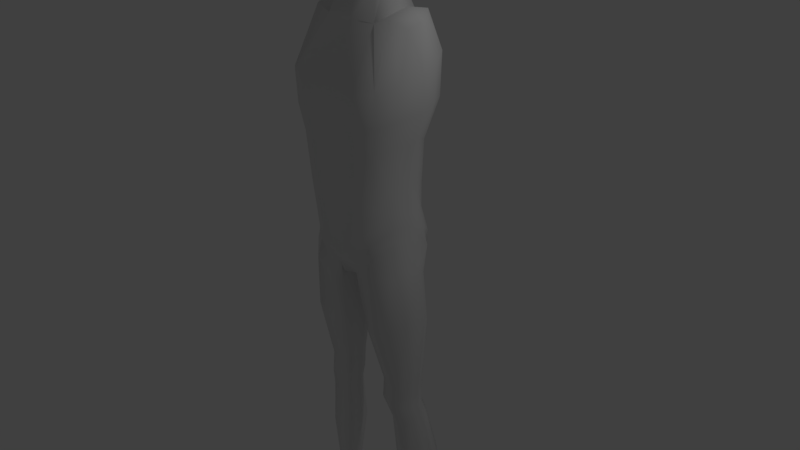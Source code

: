 # Source: character2.blend  (saved by Blender 2.80.26; exported with 4.5.12 LTS)
import bpy
from mathutils import Matrix  # noqa: F401  (used for matrix-valued properties, if any)

bpy.ops.wm.read_factory_settings(use_empty=True)
scene = bpy.context.scene
scene.name = 'Scene'

# ---- world
world_world = bpy.data.worlds.new('World'); scene.world = world_world
world_world.color = (0.05088, 0.05088, 0.05088)
world_world.use_sun_shadow = False
world_world.sun_shadow_jitter_overblur = 0.0

# ---- cameras
cam_camera = bpy.data.cameras.new('Camera')
cam_camera.clip_end = 100.0
cam_camera.lens = 35.0
cam_camera.sensor_width = 32.0
cam_camera.sensor_height = 18.0
cam_camera.ortho_scale = 7.314
cam_camera.dof.focus_distance = 0.0
cam_camera.dof.aperture_fstop = 128.0

# ---- lights
light_lamp = bpy.data.lights.new('Lamp', 'POINT')
light_lamp.transmission_factor = 0.0
light_lamp.cutoff_distance = 30.0
light_lamp.energy = 100.0
light_lamp.shadow_buffer_clip_start = 1.001
light_lamp.shadow_soft_size = 0.1
light_lamp.shadow_maximum_resolution = 0.006
light_lamp.use_absolute_resolution = True

# ---- meshes
me_cube_001 = bpy.data.meshes.new('Cube.001')
me_cube_001.from_pydata([(0.671, -0.1562, 0.47), (0.7554, -0.02346, 3.062), (0.6741, 0.4094, 0.2718), (0.7554, 0.2547, 3.102), (0.0, 0.424, 0.04757), (0.0, 0.4744, 3.105), (0.0, -0.3785, -0.0691), (0.0, -0.1767, 3.077), (0.849, 0.3261, 2.663), (0.7214, 0.2163, 1.755), (0.6349, 0.2365, 1.153), (0.849, -0.2131, 2.491), (0.7214, -0.191, 1.741), (0.6349, -0.1829, 1.149), (0.0, -0.5806, 2.471), (0.0, -0.5116, 1.515), (0.0, -0.493, 0.8226), (0.0, 0.6806, 2.767), (0.0, 0.4279, 1.529), (0.0, 0.4744, 0.8273), (0.3833, 0.4744, 3.111), (0.1402, -0.3101, -0.06672), (0.1961, 0.5918, -0.0004334), (0.3833, -0.1767, 3.083), (0.3314, -0.493, 0.955), (0.383, -0.5116, 1.595), (0.4357, -0.5685, 2.401), (0.3314, 0.4744, 0.9597), (0.383, 0.4279, 1.609), (0.4245, 0.6842, 2.746), (0.2783, -0.03767, 3.493), (0.0, -0.03651, 3.49), (0.0, 0.2494, 3.654), (0.2783, 0.2483, 3.656), (0.8246, 0.1673, -4.337), (0.8378, 0.2847, -4.35), (0.6159, 0.1199, -4.332), (0.6367, 0.2823, -4.35), (0.2265, 0.2629, -0.4123), (0.1633, -0.2796, -0.3709), (0.7584, -0.1897, 0.06427), (0.7013, 0.3213, -0.06854), (0.653, 0.2729, 0.8284), (0.653, -0.1668, 0.8457), (0.0, -0.4978, 0.2815), (0.0, 0.5442, 0.4374), (0.2358, 0.5035, 0.6254), (0.2358, -0.4978, 0.3489), (0.3541, 0.2439, -1.684), (0.331, -0.03144, -1.713), (0.7661, 0.01242, -1.712), (0.7749, 0.2461, -1.706), (0.4801, 0.2938, -2.26), (0.4549, 0.01506, -2.315), (0.8221, 0.0609, -2.26), (0.8328, 0.2947, -2.232), (0.2042, -0.1994, -0.9323), (0.8538, -0.1233, -0.6769), (0.7835, 0.3176, -0.7413), (0.2402, 0.2654, -0.9259), (0.5369, 0.4016, -3.015), (0.5029, 0.05855, -3.055), (0.9426, 0.1326, -2.993), (0.9611, 0.4021, -2.975), (0.3346, -0.0535, -1.999), (0.7716, -0.00533, -1.996), (0.7815, 0.236, -1.989), (0.3593, 0.2332, -1.968), (0.6184, 0.4209, 3.203), (0.4555, -0.3668, 0.199), (0.5358, 0.4332, 1.059), (0.6091, 0.3963, 1.667), (0.6965, 0.5809, 2.714), (0.4528, 0.6075, 0.01187), (0.6056, -0.1567, 3.161), (0.5491, -0.4042, 1.043), (0.6184, -0.4167, 1.656), (0.7033, -0.467, 2.442), (0.739, 0.08206, -4.328), (0.7552, 0.3816, -4.361), (0.5051, 0.4522, -0.2565), (0.5116, -0.3989, -0.06729), (0.5035, -0.3842, 0.6378), (0.4983, 0.4733, 0.7199), (0.6172, 0.3484, -1.723), (0.6107, -0.1149, -1.745), (0.677, 0.417, -2.233), (0.6667, -0.07935, -2.302), (0.5529, -0.367, -0.7851), (0.5556, 0.453, -0.7935), (0.7778, 0.5613, -2.99), (0.7555, -0.03678, -3.027), (0.6115, -0.1435, -2.031), (0.6198, 0.3502, -2.007), (0.7425, 0.07275, 0.4947), (0.8229, 0.111, 3.123), (0.0, 0.08441, -0.07797), (0.7073, 0.02694, 1.148), (0.7925, 0.01355, 1.735), (0.9223, 0.05718, 2.573), (0.4363, 0.141, 3.194), (0.05698, 0.1675, -0.06998), (0.0, 0.07099, 3.634), (0.3365, 0.07278, 3.64), (0.8746, 0.2246, -4.344), (0.5827, 0.2079, -4.342), (0.8306, 0.101, 0.09363), (0.09119, 0.05158, -0.3242), (0.7251, 0.05311, 0.8409), (0.8216, 0.1275, -1.71), (0.2914, 0.1108, -1.703), (0.8937, 0.1738, -2.241), (0.4014, 0.1635, -2.303), (0.1506, 0.07942, -0.9123), (0.9317, 0.1127, -0.6705), (1.015, 0.2628, -2.982), (0.4568, 0.237, -3.038), (0.2953, 0.09557, -1.995), (0.8282, 0.1132, -1.993), (0.622, 0.1259, 3.263), (0.6635, 0.3412, 0.5501), (0.662, -0.1615, 0.6579), (0.0, -0.4381, 0.1062), (0.0, 0.4841, 0.2425), (0.188, 0.63, 0.2522), (0.188, -0.4039, 0.1411), (0.4729, 0.6173, 0.342), (0.4795, -0.3755, 0.4184), (0.7338, 0.06293, 0.6678), (0.8192, 0.3413, 2.183), (0.8192, -0.1902, 2.078), (0.0, -0.5764, 1.941), (0.0, 0.6592, 2.115), (0.3909, 0.6613, 2.148), (0.3972, -0.5696, 1.946), (0.6796, -0.4594, 2.003), (0.6705, 0.5854, 2.162), (0.9003, 0.07645, 2.121)], [], [(72, 68, 3, 8), (99, 95, 1, 11), (116, 60, 37, 105), (7, 23, 30, 31), (26, 23, 7, 14), (47, 24, 16, 44), (24, 25, 15, 16), (134, 26, 14, 131), (108, 97, 13, 43), (97, 98, 12, 13), (137, 99, 11, 130), (83, 70, 10, 42), (70, 71, 9, 10), (136, 72, 8, 129), (132, 17, 29, 133), (19, 18, 28, 27), (45, 19, 27, 46), (135, 77, 26, 134), (75, 76, 25, 24), (82, 75, 24, 47), (77, 74, 23, 26), (119, 100, 23, 74), (96, 101, 21, 6), (17, 5, 20, 29), (103, 102, 31, 30), (100, 20, 33, 103), (20, 5, 32, 33), (91, 61, 36, 78), (115, 62, 34, 104), (90, 63, 35, 79), (73, 2, 41, 80), (94, 0, 40, 106), (69, 21, 39, 81), (101, 22, 38, 107), (127, 82, 47, 125), (123, 45, 46, 124), (126, 83, 42, 120), (128, 108, 43, 121), (125, 47, 44, 122), (89, 58, 51, 84), (114, 57, 50, 109), (88, 56, 49, 85), (113, 59, 48, 110), (93, 66, 55, 86), (118, 65, 54, 111), (92, 64, 53, 87), (117, 67, 52, 112), (107, 38, 59, 113), (81, 39, 56, 88), (106, 40, 57, 114), (80, 41, 58, 89), (86, 55, 63, 90), (111, 54, 62, 115), (87, 53, 61, 91), (112, 52, 60, 116), (110, 48, 67, 117), (85, 49, 64, 92), (109, 50, 65, 118), (84, 51, 66, 93), (48, 84, 93, 67), (50, 85, 92, 65), (54, 87, 91, 62), (52, 86, 90, 60), (38, 80, 89, 59), (40, 81, 88, 57), (65, 92, 87, 54), (67, 93, 86, 52), (57, 88, 85, 50), (59, 89, 84, 48), (124, 46, 83, 126), (121, 43, 82, 127), (0, 69, 81, 40), (22, 73, 80, 38), (60, 90, 79, 37), (62, 91, 78, 34), (95, 119, 74, 1), (11, 1, 74, 77), (43, 13, 75, 82), (13, 12, 76, 75), (130, 11, 77, 135), (133, 29, 72, 136), (27, 28, 71, 70), (46, 27, 70, 83), (29, 20, 68, 72), (3, 68, 119, 95), (51, 109, 118, 66), (49, 110, 117, 64), (53, 112, 116, 61), (55, 111, 115, 63), (41, 106, 114, 58), (39, 107, 113, 56), (64, 117, 112, 53), (66, 118, 111, 55), (56, 113, 110, 49), (58, 114, 109, 51), (120, 42, 108, 128), (21, 101, 107, 39), (2, 94, 106, 41), (63, 115, 104, 35), (23, 100, 103, 30), (33, 32, 102, 103), (4, 22, 101, 96), (68, 20, 100, 119), (129, 8, 99, 137), (10, 9, 98, 97), (42, 10, 97, 108), (61, 116, 105, 36), (8, 3, 95, 99), (2, 120, 128, 94), (0, 121, 127, 69), (22, 124, 126, 73), (21, 125, 122, 6), (94, 128, 121, 0), (73, 126, 120, 2), (4, 123, 124, 22), (69, 127, 125, 21), (9, 129, 137, 98), (28, 133, 136, 71), (12, 130, 135, 76), (76, 135, 134, 25), (18, 132, 133, 28), (71, 136, 129, 9), (98, 137, 130, 12), (25, 134, 131, 15)])
me_cube_001.polygons.foreach_set('use_smooth', [True] * 124)
_uv = me_cube_001.uv_layers.new(name='UVMap')
_uv.uv.foreach_set('vector', [0.5625, 0.4688, 0.6406, 0.4688, 0.625, 0.5, 0.5625, 0.5, 0.5625, 0.625, 0.625, 0.625, 0.625, 0.75, 0.5625, 0.75, 0.3125, 0.625, 0.3438, 0.5, 0.3438, 0.5, 0.3125, 0.625, 0.625, 0.875, 0.65, 0.8125, 0.6667, 0.8125, 0.6875, 0.875, 0.5625, 0.8125, 0.65, 0.8125, 0.625, 0.875, 0.5625, 0.875, 0.4062, 0.8125, 0.4375, 0.8125, 0.4375, 0.875, 0.4062, 0.875, 0.4375, 0.8125, 0.5, 0.8125, 0.5, 0.875, 0.4375, 0.875, 0.5312, 0.8125, 0.5625, 0.8125, 0.5625, 0.875, 0.5312, 0.875, 0.4062, 0.625, 0.4375, 0.625, 0.4375, 0.75, 0.4062, 0.75, 0.4375, 0.625, 0.5, 0.625, 0.5, 0.75, 0.4375, 0.75, 0.5312, 0.625, 0.5625, 0.625, 0.5625, 0.75, 0.5312, 0.75, 0.4062, 0.4688, 0.4375, 0.4688, 0.4375, 0.5, 0.4062, 0.5, 0.4375, 0.4688, 0.5, 0.4688, 0.5, 0.5, 0.4375, 0.5, 0.5312, 0.4688, 0.5625, 0.4688, 0.5625, 0.5, 0.5312, 0.5, 0.5312, 0.375, 0.5625, 0.375, 0.5625, 0.4375, 0.5312, 0.4375, 0.4375, 0.375, 0.5, 0.375, 0.5, 0.4375, 0.4375, 0.4375, 0.4062, 0.375, 0.4375, 0.375, 0.4375, 0.4375, 0.4062, 0.4375, 0.5312, 0.7812, 0.5625, 0.7812, 0.5625, 0.8125, 0.5312, 0.8125, 0.4375, 0.7812, 0.5, 0.7812, 0.5, 0.8125, 0.4375, 0.8125, 0.4062, 0.7812, 0.4375, 0.7812, 0.4375, 0.8125, 0.4062, 0.8125, 0.5625, 0.7812, 0.6406, 0.7812, 0.65, 0.8125, 0.5625, 0.8125, 0.6562, 0.625, 0.6875, 0.625, 0.65, 0.75, 0.6406, 0.75, 0.25, 0.625, 0.3125, 0.625, 0.35, 0.75, 0.3125, 0.75, 0.5625, 0.375, 0.625, 0.375, 0.65, 0.4375, 0.5625, 0.4375, 0.6875, 0.625, 0.75, 0.625, 0.6875, 0.75, 0.6667, 0.75, 0.6875, 0.625, 0.65, 0.5, 0.6667, 0.5, 0.6875, 0.625, 0.65, 0.4375, 0.625, 0.375, 0.6875, 0.375, 0.6667, 0.4375, 0.375, 0.7812, 0.3438, 0.8125, 0.3438, 0.8125, 0.375, 0.7812, 0.375, 0.625, 0.375, 0.75, 0.375, 0.75, 0.375, 0.625, 0.375, 0.4688, 0.375, 0.5, 0.375, 0.5, 0.375, 0.4688, 0.375, 0.4688, 0.375, 0.5, 0.375, 0.5, 0.375, 0.4688, 0.375, 0.625, 0.375, 0.75, 0.375, 0.75, 0.375, 0.625, 0.375, 0.7812, 0.35, 0.8125, 0.3438, 0.8125, 0.375, 0.7812, 0.3125, 0.625, 0.35, 0.5, 0.3438, 0.5, 0.3125, 0.625, 0.3906, 0.7812, 0.4062, 0.7812, 0.4062, 0.8125, 0.3906, 0.8125, 0.3906, 0.375, 0.4062, 0.375, 0.4062, 0.4375, 0.3906, 0.4375, 0.3906, 0.4688, 0.4062, 0.4688, 0.4062, 0.5, 0.3906, 0.5, 0.3906, 0.625, 0.4062, 0.625, 0.4062, 0.75, 0.3906, 0.75, 0.3906, 0.8125, 0.4062, 0.8125, 0.4062, 0.875, 0.3906, 0.875, 0.375, 0.4688, 0.375, 0.5, 0.375, 0.5, 0.375, 0.4688, 0.375, 0.625, 0.375, 0.75, 0.375, 0.75, 0.375, 0.625, 0.375, 0.7812, 0.3438, 0.8125, 0.3438, 0.8125, 0.375, 0.7812, 0.3125, 0.625, 0.3438, 0.5, 0.3438, 0.5, 0.3125, 0.625, 0.375, 0.4688, 0.375, 0.5, 0.375, 0.5, 0.375, 0.4688, 0.375, 0.625, 0.375, 0.75, 0.375, 0.75, 0.375, 0.625, 0.375, 0.7812, 0.3438, 0.8125, 0.3438, 0.8125, 0.375, 0.7812, 0.3125, 0.625, 0.3438, 0.5, 0.3438, 0.5, 0.3125, 0.625, 0.3125, 0.625, 0.3438, 0.5, 0.3438, 0.5, 0.3125, 0.625, 0.375, 0.7812, 0.3438, 0.8125, 0.3438, 0.8125, 0.375, 0.7812, 0.375, 0.625, 0.375, 0.75, 0.375, 0.75, 0.375, 0.625, 0.375, 0.4688, 0.375, 0.5, 0.375, 0.5, 0.375, 0.4688, 0.375, 0.4688, 0.375, 0.5, 0.375, 0.5, 0.375, 0.4688, 0.375, 0.625, 0.375, 0.75, 0.375, 0.75, 0.375, 0.625, 0.375, 0.7812, 0.3438, 0.8125, 0.3438, 0.8125, 0.375, 0.7812, 0.3125, 0.625, 0.3438, 0.5, 0.3438, 0.5, 0.3125, 0.625, 0.3125, 0.625, 0.3438, 0.5, 0.3438, 0.5, 0.3125, 0.625, 0.375, 0.7812, 0.3438, 0.8125, 0.3438, 0.8125, 0.375, 0.7812, 0.375, 0.625, 0.375, 0.75, 0.375, 0.75, 0.375, 0.625, 0.375, 0.4688, 0.375, 0.5, 0.375, 0.5, 0.375, 0.4688, 0.3438, 0.4375, 0.375, 0.4688, 0.375, 0.4688, 0.3438, 0.4375, 0.375, 0.75, 0.375, 0.7812, 0.375, 0.7812, 0.375, 0.75, 0.375, 0.75, 0.375, 0.7812, 0.375, 0.7812, 0.375, 0.75, 0.3438, 0.4375, 0.375, 0.4688, 0.375, 0.4688, 0.3438, 0.4375, 0.3438, 0.4375, 0.375, 0.4688, 0.375, 0.4688, 0.3438, 0.4375, 0.375, 0.75, 0.375, 0.7812, 0.375, 0.7812, 0.375, 0.75, 0.375, 0.75, 0.375, 0.7812, 0.375, 0.7812, 0.375, 0.75, 0.3438, 0.4375, 0.375, 0.4688, 0.375, 0.4688, 0.3438, 0.4375, 0.375, 0.75, 0.375, 0.7812, 0.375, 0.7812, 0.375, 0.75, 0.3438, 0.4375, 0.375, 0.4688, 0.375, 0.4688, 0.3438, 0.4375, 0.3906, 0.4375, 0.4062, 0.4375, 0.4062, 0.4688, 0.3906, 0.4688, 0.3906, 0.75, 0.4062, 0.75, 0.4062, 0.7812, 0.3906, 0.7812, 0.375, 0.75, 0.375, 0.7812, 0.375, 0.7812, 0.375, 0.75, 0.35, 0.4375, 0.375, 0.4688, 0.375, 0.4688, 0.3438, 0.4375, 0.3438, 0.4375, 0.375, 0.4688, 0.375, 0.4688, 0.3438, 0.4375, 0.375, 0.75, 0.375, 0.7812, 0.375, 0.7812, 0.375, 0.75, 0.625, 0.625, 0.6562, 0.625, 0.6406, 0.75, 0.625, 0.75, 0.5625, 0.75, 0.625, 0.75, 0.6406, 0.7812, 0.5625, 0.7812, 0.4062, 0.75, 0.4375, 0.75, 0.4375, 0.7812, 0.4062, 0.7812, 0.4375, 0.75, 0.5, 0.75, 0.5, 0.7812, 0.4375, 0.7812, 0.5312, 0.75, 0.5625, 0.75, 0.5625, 0.7812, 0.5312, 0.7812, 0.5312, 0.4375, 0.5625, 0.4375, 0.5625, 0.4688, 0.5312, 0.4688, 0.4375, 0.4375, 0.5, 0.4375, 0.5, 0.4688, 0.4375, 0.4688, 0.4062, 0.4375, 0.4375, 0.4375, 0.4375, 0.4688, 0.4062, 0.4688, 0.5625, 0.4375, 0.65, 0.4375, 0.6406, 0.4688, 0.5625, 0.4688, 0.625, 0.5, 0.6406, 0.5, 0.6562, 0.625, 0.625, 0.625, 0.375, 0.5, 0.375, 0.625, 0.375, 0.625, 0.375, 0.5, 0.3438, 0.75, 0.3125, 0.625, 0.3125, 0.625, 0.3438, 0.75, 0.3438, 0.75, 0.3125, 0.625, 0.3125, 0.625, 0.3438, 0.75, 0.375, 0.5, 0.375, 0.625, 0.375, 0.625, 0.375, 0.5, 0.375, 0.5, 0.375, 0.625, 0.375, 0.625, 0.375, 0.5, 0.3438, 0.75, 0.3125, 0.625, 0.3125, 0.625, 0.3438, 0.75, 0.3438, 0.75, 0.3125, 0.625, 0.3125, 0.625, 0.3438, 0.75, 0.375, 0.5, 0.375, 0.625, 0.375, 0.625, 0.375, 0.5, 0.3438, 0.75, 0.3125, 0.625, 0.3125, 0.625, 0.3438, 0.75, 0.375, 0.5, 0.375, 0.625, 0.375, 0.625, 0.375, 0.5, 0.3906, 0.5, 0.4062, 0.5, 0.4062, 0.625, 0.3906, 0.625, 0.35, 0.75, 0.3125, 0.625, 0.3125, 0.625, 0.3438, 0.75, 0.375, 0.5, 0.375, 0.625, 0.375, 0.625, 0.375, 0.5, 0.375, 0.5, 0.375, 0.625, 0.375, 0.625, 0.375, 0.5, 0.65, 0.75, 0.6875, 0.625, 0.6875, 0.625, 0.6667, 0.75, 0.6667, 0.5, 0.6875, 0.5, 0.75, 0.625, 0.6875, 0.625, 0.3125, 0.5, 0.35, 0.5, 0.3125, 0.625, 0.25, 0.625, 0.6406, 0.5, 0.65, 0.5, 0.6875, 0.625, 0.6562, 0.625, 0.5312, 0.5, 0.5625, 0.5, 0.5625, 0.625, 0.5312, 0.625, 0.4375, 0.5, 0.5, 0.5, 0.5, 0.625, 0.4375, 0.625, 0.4062, 0.5, 0.4375, 0.5, 0.4375, 0.625, 0.4062, 0.625, 0.3438, 0.75, 0.3125, 0.625, 0.3125, 0.625, 0.3438, 0.75, 0.5625, 0.5, 0.625, 0.5, 0.625, 0.625, 0.5625, 0.625, 0.375, 0.5, 0.3906, 0.5, 0.3906, 0.625, 0.375, 0.625, 0.375, 0.75, 0.3906, 0.75, 0.3906, 0.7812, 0.375, 0.7812, 0.35, 0.4375, 0.3906, 0.4375, 0.3906, 0.4688, 0.375, 0.4688, 0.35, 0.8125, 0.3906, 0.8125, 0.3906, 0.875, 0.3125, 0.875, 0.375, 0.625, 0.3906, 0.625, 0.3906, 0.75, 0.375, 0.75, 0.375, 0.4688, 0.3906, 0.4688, 0.3906, 0.5, 0.375, 0.5, 0.3125, 0.375, 0.3906, 0.375, 0.3906, 0.4375, 0.35, 0.4375, 0.375, 0.7812, 0.3906, 0.7812, 0.3906, 0.8125, 0.35, 0.8125, 0.5, 0.5, 0.5312, 0.5, 0.5312, 0.625, 0.5, 0.625, 0.5, 0.4375, 0.5312, 0.4375, 0.5312, 0.4688, 0.5, 0.4688, 0.5, 0.75, 0.5312, 0.75, 0.5312, 0.7812, 0.5, 0.7812, 0.5, 0.7812, 0.5312, 0.7812, 0.5312, 0.8125, 0.5, 0.8125, 0.5, 0.375, 0.5312, 0.375, 0.5312, 0.4375, 0.5, 0.4375, 0.5, 0.4688, 0.5312, 0.4688, 0.5312, 0.5, 0.5, 0.5, 0.5, 0.625, 0.5312, 0.625, 0.5312, 0.75, 0.5, 0.75, 0.5, 0.8125, 0.5312, 0.8125, 0.5312, 0.875, 0.5, 0.875])
me_cube_001.use_remesh_preserve_volume = False
me_cube_001.use_remesh_preserve_attributes = False
me_cube_001.use_mirror_vertex_groups = False
me_cube_001.update()
me_cube_001.normals_split_custom_set([tuple(v) for v in zip(*[iter([0.6051, 0.7788, 0.1655, 0.3208, 0.5471, 0.7732, 0.8238, 0.3427, 0.4516, 0.9107, 0.4008, 0.09999, 0.9955, -0.04103, 0.08558, 0.8596, -0.05975, 0.5074, 0.7761, -0.4532, 0.4384, 0.8968, -0.4295, 0.1064, -0.9891, 0.124, -0.07917, -0.7313, 0.6813, -0.03252, -0.7328, 0.6721, -0.1063, -0.985, 0.1363, -0.1053, 0.02452, -0.9037, 0.4274, 0.124, -0.8148, 0.5663, 0.4216, -0.7918, 0.442, -0.006742, -0.8847, 0.4661, 0.1547, -0.9641, 0.2157, 0.124, -0.8148, 0.5663, 0.02452, -0.9037, 0.4274, 0.04124, -0.9541, 0.2965, 0.2726, -0.9433, -0.1893, 0.2217, -0.9741, -0.04421, 0.001302, -1.0, -0.005378, 0.09851, -0.9688, -0.2274, 0.2217, -0.9741, -0.04421, 0.2146, -0.9707, -0.1079, 0.0159, -0.9963, -0.08425, 0.001302, -1.0, -0.005378, 0.203, -0.9745, -0.0961, 0.1547, -0.9641, 0.2157, 0.04124, -0.9541, 0.2965, 0.02406, -0.9964, -0.08103, 0.9979, 0.0003404, 0.06437, 0.9992, -0.004063, -0.04013, 0.9327, -0.352, -0.07891, 0.9167, -0.3995, -0.01035, 0.9992, -0.004063, -0.04013, 0.977, 0.0008604, -0.213, 0.9239, -0.3314, -0.1914, 0.9327, -0.352, -0.07891, 0.9834, 0.04492, -0.1761, 0.9955, -0.04103, 0.08558, 0.8968, -0.4295, 0.1064, 0.9251, -0.348, -0.1519, 0.4568, 0.872, 0.1762, 0.5515, 0.8336, 0.02961, 0.9116, 0.4098, -0.03303, 0.8892, 0.4482, 0.09144, 0.5515, 0.8336, 0.02961, 0.6258, 0.7494, -0.2164, 0.893, 0.3906, -0.2237, 0.9116, 0.4098, -0.03303, 0.5978, 0.7771, -0.197, 0.6051, 0.7788, 0.1655, 0.9107, 0.4008, 0.09999, 0.8994, 0.4075, -0.1581, 0.02521, 0.975, -0.221, -0.0002177, 0.9667, 0.2558, 0.14, 0.9655, 0.2198, 0.1483, 0.967, -0.2073, -0.01146, 0.9938, 0.1108, 0.01187, 0.9913, -0.1312, 0.1118, 0.98, -0.1649, 0.06064, 0.995, 0.07958, -0.2147, 0.967, 0.1369, -0.01146, 0.9938, 0.1108, 0.06064, 0.995, 0.07958, -0.03511, 0.9798, 0.1969, 0.6864, -0.7141, -0.1373, 0.5808, -0.7931, 0.1837, 0.1547, -0.9641, 0.2157, 0.203, -0.9745, -0.0961, 0.7035, -0.7062, -0.07916, 0.7155, -0.6797, -0.1614, 0.2146, -0.9707, -0.1079, 0.2217, -0.9741, -0.04421, 0.6685, -0.7383, -0.0896, 0.7035, -0.7062, -0.07916, 0.2217, -0.9741, -0.04421, 0.2726, -0.9433, -0.1893, 0.5808, -0.7931, 0.1837, 0.2683, -0.6149, 0.7415, 0.124, -0.8148, 0.5663, 0.1547, -0.9641, 0.2157, 0.183, -0.06961, 0.9807, 0.4488, -0.07337, 0.8906, 0.124, -0.8148, 0.5663, 0.2683, -0.6149, 0.7415, -0.04169, 0.05562, -0.9976, -0.6976, 0.2365, -0.6763, -0.2268, -0.8232, -0.5205, 0.2516, -0.6206, -0.7427, -0.0002177, 0.9667, 0.2558, 0.001163, 0.8946, 0.447, 0.1625, 0.8015, 0.5755, 0.14, 0.9655, 0.2198, 0.6247, -0.3011, 0.7205, -0.01138, -0.4956, 0.8685, -0.006742, -0.8847, 0.4661, 0.4216, -0.7918, 0.442, 0.4488, -0.07337, 0.8906, 0.1625, 0.8015, 0.5755, 0.4219, 0.4713, 0.7745, 0.6247, -0.3011, 0.7205, 0.1625, 0.8015, 0.5755, 0.001163, 0.8946, 0.447, -0.01055, 0.5151, 0.8571, 0.4219, 0.4713, 0.7745, 0.2119, -0.9754, -0.06049, -0.7298, -0.6767, -0.09722, -0.7283, -0.6786, -0.09564, 0.2193, -0.9715, -0.09049, 0.9984, -0.04879, 0.02843, 0.7743, -0.6328, -0.006897, 0.7674, -0.6363, -0.07856, 0.9925, -0.05609, -0.1085, 0.08707, 0.9959, 0.02645, 0.8064, 0.5887, 0.05597, 0.8088, 0.5769, -0.1141, 0.0701, 0.9873, -0.1427, 0.3233, 0.9091, -0.2628, 0.8307, 0.5556, 0.03556, 0.772, 0.6356, 0.008906, 0.2053, 0.9493, -0.2381, 0.9937, 0.006207, 0.1123, 0.8545, -0.5138, 0.07696, 0.8063, -0.5737, 0.1441, 0.9843, 0.1025, 0.1439, 0.3388, -0.9399, -0.04167, -0.2268, -0.8232, -0.5205, -0.7385, -0.6669, -0.09881, 0.2099, -0.9775, 0.02048, -0.6976, 0.2365, -0.6763, -0.3926, 0.8279, -0.4005, -0.722, 0.6595, -0.2092, -0.9861, 0.07738, -0.1473, 0.6194, -0.7668, -0.1685, 0.6685, -0.7383, -0.0896, 0.2726, -0.9433, -0.1893, 0.2456, -0.9124, -0.3275, -0.5046, 0.8622, -0.04415, -0.2147, 0.967, 0.1369, -0.03511, 0.9798, 0.1969, -0.2504, 0.9676, 0.03327, 0.369, 0.917, 0.1513, 0.4568, 0.872, 0.1762, 0.8892, 0.4482, 0.09144, 0.8665, 0.4829, 0.1266, 0.9978, -0.01118, 0.06485, 0.9979, 0.0003404, 0.06437, 0.9167, -0.3995, -0.01035, 0.8885, -0.4588, -0.008098, 0.2456, -0.9124, -0.3275, 0.2726, -0.9433, -0.1893, 0.09851, -0.9688, -0.2274, 0.2467, -0.8886, -0.3868, 0.02323, 0.9989, -0.04107, 0.7005, 0.7136, 0.004728, 0.7496, 0.661, -0.03418, 0.08788, 0.9947, -0.05352, 0.9916, 0.1276, 0.01918, 0.832, -0.5539, -0.03011, 0.8083, -0.587, -0.04567, 0.9989, 0.03048, -0.03675, 0.1815, -0.9735, -0.1393, -0.741, -0.6428, -0.1945, -0.7429, -0.66, -0.112, 0.2147, -0.9746, -0.06329, -0.9823, 0.1401, -0.124, -0.7143, 0.6937, -0.09217, -0.6909, 0.7176, -0.08747, -0.9883, 0.1172, -0.0975, 0.03959, 0.993, 0.1113, 0.7766, 0.6077, 0.1661, 0.759, 0.5915, 0.2722, 0.06286, 0.9749, 0.2137, 0.9893, -0.0918, 0.1134, 0.7705, -0.6366, 0.03288, 0.7785, -0.6264, 0.0396, 0.9806, -0.05312, 0.1885, 0.1517, -0.9853, -0.07855, -0.7169, -0.6801, -0.1531, -0.7065, -0.6652, -0.2416, 0.1984, -0.9733, -0.1159, -0.9819, 0.07748, -0.173, -0.7143, 0.6965, -0.06787, -0.6947, 0.7192, -0.01381, -0.9736, 0.1354, -0.1838, -0.9861, 0.07738, -0.1473, -0.722, 0.6595, -0.2092, -0.7143, 0.6937, -0.09217, -0.9823, 0.1401, -0.124, 0.2099, -0.9775, 0.02048, -0.7385, -0.6669, -0.09881, -0.741, -0.6428, -0.1945, 0.1815, -0.9735, -0.1393, 0.9843, 0.1025, 0.1439, 0.8063, -0.5737, 0.1441, 0.832, -0.5539, -0.03011, 0.9916, 0.1276, 0.01918, 0.2053, 0.9493, -0.2381, 0.772, 0.6356, 0.008906, 0.7005, 0.7136, 0.004728, 0.02323, 0.9989, -0.04107, 0.06286, 0.9749, 0.2137, 0.759, 0.5915, 0.2722, 0.8064, 0.5887, 0.05597, 0.08707, 0.9959, 0.02645, 0.9806, -0.05312, 0.1885, 0.7785, -0.6264, 0.0396, 0.7743, -0.6328, -0.006897, 0.9984, -0.04879, 0.02843, 0.1984, -0.9733, -0.1159, -0.7065, -0.6652, -0.2416, -0.7298, -0.6767, -0.09722, 0.2119, -0.9754, -0.06049, -0.9736, 0.1354, -0.1838, -0.6947, 0.7192, -0.01381, -0.7313, 0.6813, -0.03252, -0.9891, 0.124, -0.07917, -0.9883, 0.1172, -0.0975, -0.6909, 0.7176, -0.08747, -0.7143, 0.6965, -0.06787, -0.9819, 0.07748, -0.173, 0.2147, -0.9746, -0.06329, -0.7429, -0.66, -0.112, -0.7169, -0.6801, -0.1531, 0.1517, -0.9853, -0.07855, 0.9989, 0.03048, -0.03675, 0.8083, -0.587, -0.04567, 0.7705, -0.6366, 0.03288, 0.9893, -0.0918, 0.1134, 0.08788, 0.9947, -0.05352, 0.7496, 0.661, -0.03418, 0.7766, 0.6077, 0.1661, 0.03959, 0.993, 0.1113, -0.6909, 0.7176, -0.08747, 0.08788, 0.9947, -0.05352, 0.03959, 0.993, 0.1113, -0.7143, 0.6965, -0.06787, 0.8083, -0.587, -0.04567, 0.2147, -0.9746, -0.06329, 0.1517, -0.9853, -0.07855, 0.7705, -0.6366, 0.03288, 0.7785, -0.6264, 0.0396, 0.1984, -0.9733, -0.1159, 0.2119, -0.9754, -0.06049, 0.7743, -0.6328, -0.006897, -0.6947, 0.7192, -0.01381, 0.06286, 0.9749, 0.2137, 0.08707, 0.9959, 0.02645, -0.7313, 0.6813, -0.03252, -0.722, 0.6595, -0.2092, 0.2053, 0.9493, -0.2381, 0.02323, 0.9989, -0.04107, -0.7143, 0.6937, -0.09217, 0.8063, -0.5737, 0.1441, 0.2099, -0.9775, 0.02048, 0.1815, -0.9735, -0.1393, 0.832, -0.5539, -0.03011, 0.7705, -0.6366, 0.03288, 0.1517, -0.9853, -0.07855, 0.1984, -0.9733, -0.1159, 0.7785, -0.6264, 0.0396, -0.7143, 0.6965, -0.06787, 0.03959, 0.993, 0.1113, 0.06286, 0.9749, 0.2137, -0.6947, 0.7192, -0.01381, 0.832, -0.5539, -0.03011, 0.1815, -0.9735, -0.1393, 0.2147, -0.9746, -0.06329, 0.8083, -0.587, -0.04567, -0.7143, 0.6937, -0.09217, 0.02323, 0.9989, -0.04107, 0.08788, 0.9947, -0.05352, -0.6909, 0.7176, -0.08747, -0.2504, 0.9676, 0.03327, -0.03511, 0.9798, 0.1969, 0.4568, 0.872, 0.1762, 0.369, 0.917, 0.1513, 0.8885, -0.4588, -0.008098, 0.9167, -0.3995, -0.01035, 0.6685, -0.7383, -0.0896, 0.6194, -0.7668, -0.1685, 0.8545, -0.5138, 0.07696, 0.3388, -0.9399, -0.04167, 0.2099, -0.9775, 0.02048, 0.8063, -0.5737, 0.1441, -0.3926, 0.8279, -0.4005, 0.3233, 0.9091, -0.2628, 0.2053, 0.9493, -0.2381, -0.722, 0.6595, -0.2092, -0.7313, 0.6813, -0.03252, 0.08707, 0.9959, 0.02645, 0.0701, 0.9873, -0.1427, -0.7328, 0.6721, -0.1063, 0.7743, -0.6328, -0.006897, 0.2119, -0.9754, -0.06049, 0.2193, -0.9715, -0.09049, 0.7674, -0.6363, -0.07856, 0.8596, -0.05975, 0.5074, 0.183, -0.06961, 0.9807, 0.2683, -0.6149, 0.7415, 0.7761, -0.4532, 0.4384, 0.8968, -0.4295, 0.1064, 0.7761, -0.4532, 0.4384, 0.2683, -0.6149, 0.7415, 0.5808, -0.7931, 0.1837, 0.9167, -0.3995, -0.01035, 0.9327, -0.352, -0.07891, 0.7035, -0.7062, -0.07916, 0.6685, -0.7383, -0.0896, 0.9327, -0.352, -0.07891, 0.9239, -0.3314, -0.1914, 0.7155, -0.6797, -0.1614, 0.7035, -0.7062, -0.07916, 0.9251, -0.348, -0.1519, 0.8968, -0.4295, 0.1064, 0.5808, -0.7931, 0.1837, 0.6864, -0.7141, -0.1373, 0.1483, 0.967, -0.2073, 0.14, 0.9655, 0.2198, 0.6051, 0.7788, 0.1655, 0.5978, 0.7771, -0.197, 0.06064, 0.995, 0.07958, 0.1118, 0.98, -0.1649, 0.6258, 0.7494, -0.2164, 0.5515, 0.8336, 0.02961, -0.03511, 0.9798, 0.1969, 0.06064, 0.995, 0.07958, 0.5515, 0.8336, 0.02961, 0.4568, 0.872, 0.1762, 0.14, 0.9655, 0.2198, 0.1625, 0.8015, 0.5755, 0.3208, 0.5471, 0.7732, 0.6051, 0.7788, 0.1655, 0.8238, 0.3427, 0.4516, 0.3208, 0.5471, 0.7732, 0.183, -0.06961, 0.9807, 0.8596, -0.05975, 0.5074, 0.7496, 0.661, -0.03418, 0.9989, 0.03048, -0.03675, 0.9893, -0.0918, 0.1134, 0.7766, 0.6077, 0.1661, -0.7429, -0.66, -0.112, -0.9883, 0.1172, -0.0975, -0.9819, 0.07748, -0.173, -0.7169, -0.6801, -0.1531, -0.7065, -0.6652, -0.2416, -0.9736, 0.1354, -0.1838, -0.9891, 0.124, -0.07917, -0.7298, -0.6767, -0.09722, 0.759, 0.5915, 0.2722, 0.9806, -0.05312, 0.1885, 0.9984, -0.04879, 0.02843, 0.8064, 0.5887, 0.05597, 0.772, 0.6356, 0.008906, 0.9843, 0.1025, 0.1439, 0.9916, 0.1276, 0.01918, 0.7005, 0.7136, 0.004728, -0.7385, -0.6669, -0.09881, -0.9861, 0.07738, -0.1473, -0.9823, 0.1401, -0.124, -0.741, -0.6428, -0.1945, -0.7169, -0.6801, -0.1531, -0.9819, 0.07748, -0.173, -0.9736, 0.1354, -0.1838, -0.7065, -0.6652, -0.2416, 0.7766, 0.6077, 0.1661, 0.9893, -0.0918, 0.1134, 0.9806, -0.05312, 0.1885, 0.759, 0.5915, 0.2722, -0.741, -0.6428, -0.1945, -0.9823, 0.1401, -0.124, -0.9883, 0.1172, -0.0975, -0.7429, -0.66, -0.112, 0.7005, 0.7136, 0.004728, 0.9916, 0.1276, 0.01918, 0.9989, 0.03048, -0.03675, 0.7496, 0.661, -0.03418, 0.8665, 0.4829, 0.1266, 0.8892, 0.4482, 0.09144, 0.9979, 0.0003404, 0.06437, 0.9978, -0.01118, 0.06485, -0.2268, -0.8232, -0.5205, -0.6976, 0.2365, -0.6763, -0.9861, 0.07738, -0.1473, -0.7385, -0.6669, -0.09881, 0.8307, 0.5556, 0.03556, 0.9937, 0.006207, 0.1123, 0.9843, 0.1025, 0.1439, 0.772, 0.6356, 0.008906, 0.8064, 0.5887, 0.05597, 0.9984, -0.04879, 0.02843, 0.9925, -0.05609, -0.1085, 0.8088, 0.5769, -0.1141, 0.124, -0.8148, 0.5663, 0.4488, -0.07337, 0.8906, 0.6247, -0.3011, 0.7205, 0.4216, -0.7918, 0.442, 0.4219, 0.4713, 0.7745, -0.01055, 0.5151, 0.8571, -0.01138, -0.4956, 0.8685, 0.6247, -0.3011, 0.7205, -0.566, 0.5376, -0.625, -0.3926, 0.8279, -0.4005, -0.6976, 0.2365, -0.6763, -0.04169, 0.05562, -0.9976, 0.3208, 0.5471, 0.7732, 0.1625, 0.8015, 0.5755, 0.4488, -0.07337, 0.8906, 0.183, -0.06961, 0.9807, 0.8994, 0.4075, -0.1581, 0.9107, 0.4008, 0.09999, 0.9955, -0.04103, 0.08558, 0.9834, 0.04492, -0.1761, 0.9116, 0.4098, -0.03303, 0.893, 0.3906, -0.2237, 0.977, 0.0008604, -0.213, 0.9992, -0.004063, -0.04013, 0.8892, 0.4482, 0.09144, 0.9116, 0.4098, -0.03303, 0.9992, -0.004063, -0.04013, 0.9979, 0.0003404, 0.06437, -0.7298, -0.6767, -0.09722, -0.9891, 0.124, -0.07917, -0.985, 0.1363, -0.1053, -0.7283, -0.6786, -0.09564, 0.9107, 0.4008, 0.09999, 0.8238, 0.3427, 0.4516, 0.8596, -0.05975, 0.5074, 0.9955, -0.04103, 0.08558, 0.8307, 0.5556, 0.03556, 0.8665, 0.4829, 0.1266, 0.9978, -0.01118, 0.06485, 0.9937, 0.006207, 0.1123, 0.8545, -0.5138, 0.07696, 0.8885, -0.4588, -0.008098, 0.6194, -0.7668, -0.1685, 0.3388, -0.9399, -0.04167, -0.3926, 0.8279, -0.4005, -0.2504, 0.9676, 0.03327, 0.369, 0.917, 0.1513, 0.3233, 0.9091, -0.2628, -0.2268, -0.8232, -0.5205, 0.2456, -0.9124, -0.3275, 0.2467, -0.8886, -0.3868, 0.2516, -0.6206, -0.7427, 0.9937, 0.006207, 0.1123, 0.9978, -0.01118, 0.06485, 0.8885, -0.4588, -0.008098, 0.8545, -0.5138, 0.07696, 0.3233, 0.9091, -0.2628, 0.369, 0.917, 0.1513, 0.8665, 0.4829, 0.1266, 0.8307, 0.5556, 0.03556, -0.566, 0.5376, -0.625, -0.5046, 0.8622, -0.04415, -0.2504, 0.9676, 0.03327, -0.3926, 0.8279, -0.4005, 0.3388, -0.9399, -0.04167, 0.6194, -0.7668, -0.1685, 0.2456, -0.9124, -0.3275, -0.2268, -0.8232, -0.5205, 0.893, 0.3906, -0.2237, 0.8994, 0.4075, -0.1581, 0.9834, 0.04492, -0.1761, 0.977, 0.0008604, -0.213, 0.1118, 0.98, -0.1649, 0.1483, 0.967, -0.2073, 0.5978, 0.7771, -0.197, 0.6258, 0.7494, -0.2164, 0.9239, -0.3314, -0.1914, 0.9251, -0.348, -0.1519, 0.6864, -0.7141, -0.1373, 0.7155, -0.6797, -0.1614, 0.7155, -0.6797, -0.1614, 0.6864, -0.7141, -0.1373, 0.203, -0.9745, -0.0961, 0.2146, -0.9707, -0.1079, 0.01187, 0.9913, -0.1312, 0.02521, 0.975, -0.221, 0.1483, 0.967, -0.2073, 0.1118, 0.98, -0.1649, 0.6258, 0.7494, -0.2164, 0.5978, 0.7771, -0.197, 0.8994, 0.4075, -0.1581, 0.893, 0.3906, -0.2237, 0.977, 0.0008604, -0.213, 0.9834, 0.04492, -0.1761, 0.9251, -0.348, -0.1519, 0.9239, -0.3314, -0.1914, 0.2146, -0.9707, -0.1079, 0.203, -0.9745, -0.0961, 0.02406, -0.9964, -0.08103, 0.0159, -0.9963, -0.08425])] * 3)])

# ---- objects
ob_cube_001 = bpy.data.objects.new('Cube.001', me_cube_001)
ob_lamp = bpy.data.objects.new('Lamp', light_lamp)
ob_camera = bpy.data.objects.new('Camera', cam_camera)

# ---- transforms, parenting, visibility, modifiers, constraints
ob_cube_001.location = (-0.003027, -0.02946, -0.01835)
ob_cube_001.rotation_euler = (-1.629e-07, 0.0, 0.0)
ob_cube_001.color = (0.8, 0.8, 0.8, 1.0)
ob_cube_001.lineart.crease_threshold = 0.0
_m = ob_cube_001.modifiers.new('Mirror', 'MIRROR')
_m.use_clip = True
ob_lamp.location = (4.076, 1.005, 5.904)
ob_lamp.rotation_euler = (0.6503, 0.05522, 1.866)
ob_lamp.lock_rotations_4d = False
ob_lamp.empty_display_type = 'ARROWS'
ob_lamp.color = (0.0, 0.0, 0.0, 0.0)
ob_lamp.lineart.crease_threshold = 0.0
ob_camera.location = (7.481, -6.508, 5.344)
ob_camera.rotation_euler = (1.109, 0.0, 0.8149)
ob_camera.lock_rotations_4d = False
ob_camera.empty_display_type = 'ARROWS'
ob_camera.color = (0.0, 0.0, 0.0, 0.0)
ob_camera.display_type = 'WIRE'
ob_camera.lineart.crease_threshold = 0.0

# ---- collection membership
scene.collection.objects.link(ob_cube_001)
scene.collection.objects.link(ob_lamp)
scene.collection.objects.link(ob_camera)

# ---- scene / render settings (as saved in the file)
scene.camera = ob_camera
scene.frame_start = 1; scene.frame_end = 250; scene.frame_set(1)
scene.render.engine = 'BLENDER_EEVEE_NEXT'
scene.render.resolution_percentage = 50
scene.render.dither_intensity = 0.0
scene.render.motion_blur_shutter = 1.0
scene.cycles.use_denoising = False
scene.cycles.samples = 128
scene.cycles.sampling_pattern = 'TABULATED_SOBOL'
scene.cycles.use_adaptive_sampling = False
scene.cycles.use_light_tree = False
scene.view_settings.view_transform = 'Standard'
bpy.context.view_layer.update()
